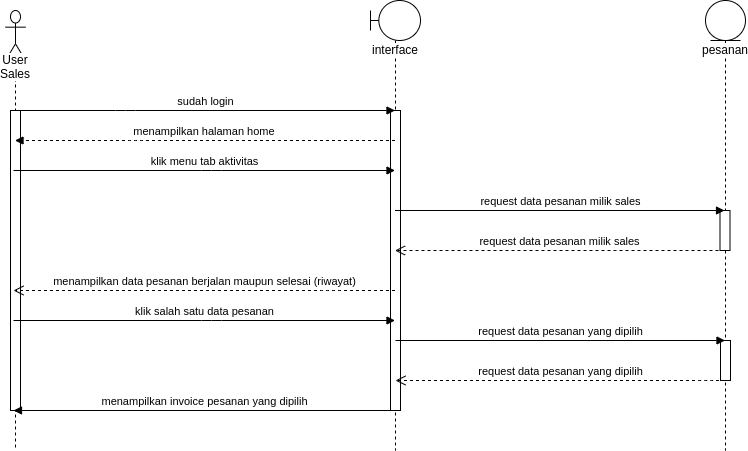

The diagram above was exported from draw.io. Its source (the exported page's mxGraphModel, read from the mxfile embedded in the PNG):
<mxGraphModel dx="1807" dy="745" grid="1" gridSize="10" guides="1" tooltips="1" connect="1" arrows="1" fold="1" page="1" pageScale="1" pageWidth="850" pageHeight="1100" math="0" shadow="0">
  <root>
    <mxCell id="Vsddw_ON2gTwVXO3ZKzG-0" />
    <mxCell id="Vsddw_ON2gTwVXO3ZKzG-1" parent="Vsddw_ON2gTwVXO3ZKzG-0" />
    <mxCell id="PVTbf07v3U_e46Hvzn8Z-0" value="User Sales" style="shape=umlLifeline;participant=umlActor;perimeter=lifelinePerimeter;whiteSpace=wrap;html=1;container=1;collapsible=0;recursiveResize=0;verticalAlign=top;spacingTop=36;labelBackgroundColor=#ffffff;outlineConnect=0;strokeWidth=1;size=50;" vertex="1" parent="Vsddw_ON2gTwVXO3ZKzG-1">
      <mxGeometry x="80" y="40" width="20" height="440" as="geometry" />
    </mxCell>
    <mxCell id="PVTbf07v3U_e46Hvzn8Z-1" value="" style="html=1;points=[];perimeter=orthogonalPerimeter;strokeWidth=1;" vertex="1" parent="PVTbf07v3U_e46Hvzn8Z-0">
      <mxGeometry x="5" y="100" width="10" height="300" as="geometry" />
    </mxCell>
    <mxCell id="PVTbf07v3U_e46Hvzn8Z-2" value="interface" style="shape=umlLifeline;participant=umlBoundary;perimeter=lifelinePerimeter;whiteSpace=wrap;html=1;container=1;collapsible=0;recursiveResize=0;verticalAlign=top;spacingTop=36;labelBackgroundColor=#ffffff;outlineConnect=0;strokeWidth=1;" vertex="1" parent="Vsddw_ON2gTwVXO3ZKzG-1">
      <mxGeometry x="445" y="30" width="50" height="450" as="geometry" />
    </mxCell>
    <mxCell id="PVTbf07v3U_e46Hvzn8Z-3" value="" style="html=1;points=[];perimeter=orthogonalPerimeter;strokeWidth=1;" vertex="1" parent="PVTbf07v3U_e46Hvzn8Z-2">
      <mxGeometry x="20" y="110" width="10" height="300" as="geometry" />
    </mxCell>
    <mxCell id="PVTbf07v3U_e46Hvzn8Z-4" value="menampilkan halaman home&amp;nbsp;" style="html=1;verticalAlign=bottom;endArrow=block;dashed=1;" edge="1" parent="Vsddw_ON2gTwVXO3ZKzG-1" source="PVTbf07v3U_e46Hvzn8Z-2" target="PVTbf07v3U_e46Hvzn8Z-0">
      <mxGeometry width="80" relative="1" as="geometry">
        <mxPoint x="320" y="130" as="sourcePoint" />
        <mxPoint x="400" y="130" as="targetPoint" />
        <Array as="points">
          <mxPoint x="210" y="170" />
        </Array>
      </mxGeometry>
    </mxCell>
    <mxCell id="PVTbf07v3U_e46Hvzn8Z-5" value="sudah login" style="html=1;verticalAlign=bottom;startArrow=none;startFill=0;endArrow=block;startSize=8;" edge="1" parent="Vsddw_ON2gTwVXO3ZKzG-1" source="PVTbf07v3U_e46Hvzn8Z-0" target="PVTbf07v3U_e46Hvzn8Z-2">
      <mxGeometry width="60" relative="1" as="geometry">
        <mxPoint x="100" y="140" as="sourcePoint" />
        <mxPoint x="160" y="140" as="targetPoint" />
        <Array as="points">
          <mxPoint x="200" y="140" />
        </Array>
      </mxGeometry>
    </mxCell>
    <mxCell id="PVTbf07v3U_e46Hvzn8Z-6" value="klik menu tab aktivitas" style="html=1;verticalAlign=bottom;endArrow=block;" edge="1" parent="Vsddw_ON2gTwVXO3ZKzG-1">
      <mxGeometry width="80" relative="1" as="geometry">
        <mxPoint x="88" y="200" as="sourcePoint" />
        <mxPoint x="469.5" y="200" as="targetPoint" />
        <Array as="points">
          <mxPoint x="285.98" y="200" />
        </Array>
      </mxGeometry>
    </mxCell>
    <mxCell id="PVTbf07v3U_e46Hvzn8Z-7" value="menampilkan data pesanan berjalan maupun selesai (riwayat)" style="html=1;verticalAlign=bottom;endArrow=open;dashed=1;endSize=8;" edge="1" parent="Vsddw_ON2gTwVXO3ZKzG-1">
      <mxGeometry relative="1" as="geometry">
        <mxPoint x="469.5" y="320" as="sourcePoint" />
        <mxPoint x="88" y="320" as="targetPoint" />
        <Array as="points">
          <mxPoint x="405.91" y="320" />
        </Array>
      </mxGeometry>
    </mxCell>
    <mxCell id="PVTbf07v3U_e46Hvzn8Z-8" value="klik salah satu data pesanan" style="html=1;verticalAlign=bottom;endArrow=block;" edge="1" parent="Vsddw_ON2gTwVXO3ZKzG-1">
      <mxGeometry width="80" relative="1" as="geometry">
        <mxPoint x="88" y="350" as="sourcePoint" />
        <mxPoint x="469.5" y="350" as="targetPoint" />
        <Array as="points">
          <mxPoint x="285.98" y="350" />
        </Array>
      </mxGeometry>
    </mxCell>
    <mxCell id="PVTbf07v3U_e46Hvzn8Z-9" value="pesanan" style="shape=umlLifeline;participant=umlEntity;perimeter=lifelinePerimeter;whiteSpace=wrap;html=1;container=1;collapsible=0;recursiveResize=0;verticalAlign=top;spacingTop=36;labelBackgroundColor=#ffffff;outlineConnect=0;strokeWidth=1;size=40;" vertex="1" parent="Vsddw_ON2gTwVXO3ZKzG-1">
      <mxGeometry x="780" y="30" width="40" height="450" as="geometry" />
    </mxCell>
    <mxCell id="PVTbf07v3U_e46Hvzn8Z-10" value="" style="html=1;points=[];perimeter=orthogonalPerimeter;strokeWidth=1;" vertex="1" parent="PVTbf07v3U_e46Hvzn8Z-9">
      <mxGeometry x="14.5" y="210" width="10" height="40" as="geometry" />
    </mxCell>
    <mxCell id="PVTbf07v3U_e46Hvzn8Z-11" value="request data pesanan milik sales" style="html=1;verticalAlign=bottom;startArrow=none;endArrow=block;startSize=8;startFill=0;" edge="1" parent="PVTbf07v3U_e46Hvzn8Z-9" source="PVTbf07v3U_e46Hvzn8Z-2">
      <mxGeometry relative="1" as="geometry">
        <mxPoint x="-392" y="210" as="sourcePoint" />
        <Array as="points">
          <mxPoint x="-120.5" y="210" />
        </Array>
        <mxPoint x="19" y="210" as="targetPoint" />
      </mxGeometry>
    </mxCell>
    <mxCell id="PVTbf07v3U_e46Hvzn8Z-12" value="request data pesanan milik sales" style="html=1;verticalAlign=bottom;endArrow=open;dashed=1;endSize=8;" edge="1" parent="PVTbf07v3U_e46Hvzn8Z-9" target="PVTbf07v3U_e46Hvzn8Z-2">
      <mxGeometry relative="1" as="geometry">
        <mxPoint x="19" y="250" as="sourcePoint" />
        <mxPoint x="-392" y="250" as="targetPoint" />
        <Array as="points">
          <mxPoint x="-80.5" y="250" />
        </Array>
      </mxGeometry>
    </mxCell>
    <mxCell id="PVTbf07v3U_e46Hvzn8Z-13" value="" style="html=1;points=[];perimeter=orthogonalPerimeter;strokeWidth=1;" vertex="1" parent="PVTbf07v3U_e46Hvzn8Z-9">
      <mxGeometry x="15" y="340" width="10" height="40" as="geometry" />
    </mxCell>
    <mxCell id="PVTbf07v3U_e46Hvzn8Z-18" value="menampilkan invoice pesanan yang dipilih" style="html=1;verticalAlign=bottom;endArrow=block;" edge="1" parent="Vsddw_ON2gTwVXO3ZKzG-1">
      <mxGeometry width="80" relative="1" as="geometry">
        <mxPoint x="469.5" y="440" as="sourcePoint" />
        <mxPoint x="88" y="440" as="targetPoint" />
        <Array as="points">
          <mxPoint x="215.5" y="440" />
        </Array>
      </mxGeometry>
    </mxCell>
    <mxCell id="PVTbf07v3U_e46Hvzn8Z-19" value="request data pesanan yang dipilih" style="html=1;verticalAlign=bottom;startArrow=none;endArrow=block;startSize=8;startFill=0;" edge="1" parent="Vsddw_ON2gTwVXO3ZKzG-1" target="PVTbf07v3U_e46Hvzn8Z-9">
      <mxGeometry relative="1" as="geometry">
        <mxPoint x="470" y="370" as="sourcePoint" />
        <Array as="points">
          <mxPoint x="741.5" y="370" />
        </Array>
        <mxPoint x="881" y="370" as="targetPoint" />
      </mxGeometry>
    </mxCell>
    <mxCell id="PVTbf07v3U_e46Hvzn8Z-20" value="request data pesanan yang dipilih" style="html=1;verticalAlign=bottom;endArrow=open;dashed=1;endSize=8;" edge="1" parent="Vsddw_ON2gTwVXO3ZKzG-1" source="PVTbf07v3U_e46Hvzn8Z-9">
      <mxGeometry relative="1" as="geometry">
        <mxPoint x="881" y="410" as="sourcePoint" />
        <mxPoint x="470" y="410" as="targetPoint" />
        <Array as="points">
          <mxPoint x="781.5" y="410" />
        </Array>
      </mxGeometry>
    </mxCell>
  </root>
</mxGraphModel>